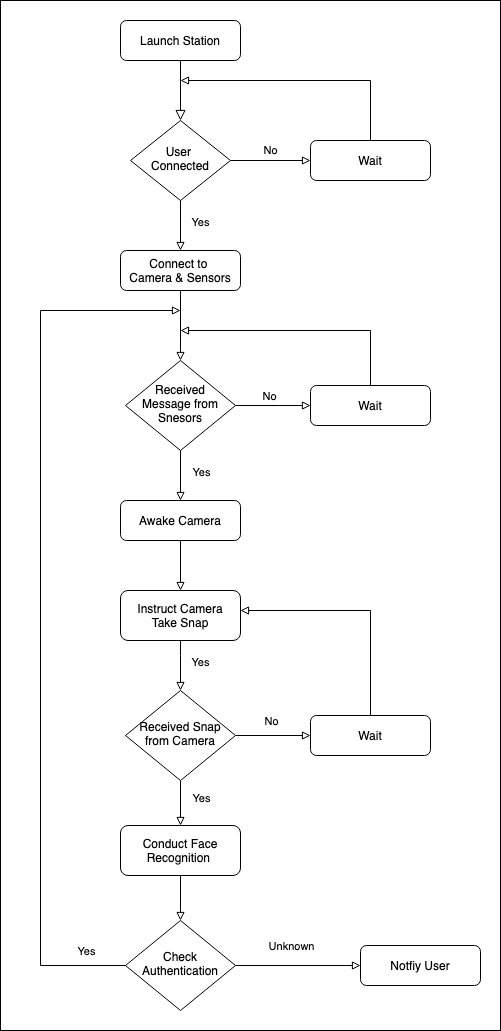

The diagram above was exported from draw.io. Its source (the exported page's mxGraphModel, read from the mxfile embedded in the PNG):
<mxGraphModel dx="2377" dy="1227" grid="1" gridSize="10" guides="1" tooltips="1" connect="1" arrows="1" fold="1" page="1" pageScale="1" pageWidth="827" pageHeight="1169" math="0" shadow="0">
  <root>
    <mxCell id="eHo735e-xDLqNLFtRktK-0" />
    <mxCell id="eHo735e-xDLqNLFtRktK-1" parent="eHo735e-xDLqNLFtRktK-0" />
    <mxCell id="eHo735e-xDLqNLFtRktK-63" value="" style="rounded=0;whiteSpace=wrap;html=1;" vertex="1" parent="eHo735e-xDLqNLFtRktK-1">
      <mxGeometry x="80" y="10" width="500" height="1030" as="geometry" />
    </mxCell>
    <mxCell id="eHo735e-xDLqNLFtRktK-2" value="" style="rounded=0;html=1;jettySize=auto;orthogonalLoop=1;fontSize=11;endArrow=block;endFill=0;endSize=8;strokeWidth=1;shadow=0;labelBackgroundColor=none;edgeStyle=orthogonalEdgeStyle;" edge="1" parent="eHo735e-xDLqNLFtRktK-1" source="eHo735e-xDLqNLFtRktK-3">
      <mxGeometry relative="1" as="geometry">
        <mxPoint x="260" y="130" as="targetPoint" />
      </mxGeometry>
    </mxCell>
    <mxCell id="eHo735e-xDLqNLFtRktK-3" value="Launch Station" style="rounded=1;whiteSpace=wrap;html=1;fontSize=12;glass=0;strokeWidth=1;shadow=0;" vertex="1" parent="eHo735e-xDLqNLFtRktK-1">
      <mxGeometry x="200" y="30" width="120" height="40" as="geometry" />
    </mxCell>
    <mxCell id="eHo735e-xDLqNLFtRktK-27" style="edgeStyle=orthogonalEdgeStyle;rounded=0;orthogonalLoop=1;jettySize=auto;html=1;endArrow=block;endFill=0;" edge="1" parent="eHo735e-xDLqNLFtRktK-1" source="eHo735e-xDLqNLFtRktK-25">
      <mxGeometry relative="1" as="geometry">
        <mxPoint x="260" y="90" as="targetPoint" />
        <Array as="points">
          <mxPoint x="450" y="90" />
        </Array>
      </mxGeometry>
    </mxCell>
    <mxCell id="eHo735e-xDLqNLFtRktK-25" value="Wait" style="rounded=1;whiteSpace=wrap;html=1;fontSize=12;glass=0;strokeWidth=1;shadow=0;" vertex="1" parent="eHo735e-xDLqNLFtRktK-1">
      <mxGeometry x="390" y="150" width="120" height="40" as="geometry" />
    </mxCell>
    <mxCell id="eHo735e-xDLqNLFtRktK-29" value="No" style="edgeStyle=orthogonalEdgeStyle;rounded=0;orthogonalLoop=1;jettySize=auto;html=1;entryX=0;entryY=0.5;entryDx=0;entryDy=0;endArrow=block;endFill=0;" edge="1" parent="eHo735e-xDLqNLFtRktK-1" source="eHo735e-xDLqNLFtRktK-28" target="eHo735e-xDLqNLFtRktK-25">
      <mxGeometry y="10" relative="1" as="geometry">
        <mxPoint as="offset" />
      </mxGeometry>
    </mxCell>
    <mxCell id="eHo735e-xDLqNLFtRktK-30" value="Yes" style="edgeStyle=orthogonalEdgeStyle;rounded=0;orthogonalLoop=1;jettySize=auto;html=1;endArrow=block;endFill=0;entryX=0.5;entryY=0;entryDx=0;entryDy=0;" edge="1" parent="eHo735e-xDLqNLFtRktK-1" source="eHo735e-xDLqNLFtRktK-28" target="eHo735e-xDLqNLFtRktK-31">
      <mxGeometry x="-0.1429" y="20" relative="1" as="geometry">
        <mxPoint x="260" y="280" as="targetPoint" />
        <mxPoint as="offset" />
      </mxGeometry>
    </mxCell>
    <mxCell id="eHo735e-xDLqNLFtRktK-28" value="User &lt;br&gt;Connected" style="rhombus;whiteSpace=wrap;html=1;shadow=0;fontFamily=Helvetica;fontSize=12;align=center;strokeWidth=1;spacing=6;spacingTop=-4;" vertex="1" parent="eHo735e-xDLqNLFtRktK-1">
      <mxGeometry x="210" y="130" width="100" height="80" as="geometry" />
    </mxCell>
    <mxCell id="eHo735e-xDLqNLFtRktK-32" style="edgeStyle=orthogonalEdgeStyle;rounded=0;orthogonalLoop=1;jettySize=auto;html=1;endArrow=block;endFill=0;entryX=0.5;entryY=0;entryDx=0;entryDy=0;" edge="1" parent="eHo735e-xDLqNLFtRktK-1" source="eHo735e-xDLqNLFtRktK-31" target="eHo735e-xDLqNLFtRktK-33">
      <mxGeometry relative="1" as="geometry">
        <mxPoint x="260" y="380" as="targetPoint" />
      </mxGeometry>
    </mxCell>
    <mxCell id="eHo735e-xDLqNLFtRktK-31" value="Connect to &lt;br&gt;Camera &amp;amp; Sensors" style="rounded=1;whiteSpace=wrap;html=1;fontSize=12;glass=0;strokeWidth=1;shadow=0;" vertex="1" parent="eHo735e-xDLqNLFtRktK-1">
      <mxGeometry x="200" y="260" width="120" height="40" as="geometry" />
    </mxCell>
    <mxCell id="eHo735e-xDLqNLFtRktK-35" style="edgeStyle=orthogonalEdgeStyle;rounded=0;orthogonalLoop=1;jettySize=auto;html=1;entryX=0;entryY=0.5;entryDx=0;entryDy=0;endArrow=block;endFill=0;" edge="1" parent="eHo735e-xDLqNLFtRktK-1" source="eHo735e-xDLqNLFtRktK-33" target="eHo735e-xDLqNLFtRktK-34">
      <mxGeometry relative="1" as="geometry" />
    </mxCell>
    <mxCell id="eHo735e-xDLqNLFtRktK-37" value="No" style="edgeLabel;html=1;align=center;verticalAlign=middle;resizable=0;points=[];" vertex="1" connectable="0" parent="eHo735e-xDLqNLFtRktK-35">
      <mxGeometry x="-0.0958" relative="1" as="geometry">
        <mxPoint y="-10" as="offset" />
      </mxGeometry>
    </mxCell>
    <mxCell id="eHo735e-xDLqNLFtRktK-38" style="edgeStyle=orthogonalEdgeStyle;rounded=0;orthogonalLoop=1;jettySize=auto;html=1;endArrow=block;endFill=0;entryX=0.5;entryY=0;entryDx=0;entryDy=0;" edge="1" parent="eHo735e-xDLqNLFtRktK-1" source="eHo735e-xDLqNLFtRktK-33" target="eHo735e-xDLqNLFtRktK-39">
      <mxGeometry relative="1" as="geometry">
        <mxPoint x="260" y="520" as="targetPoint" />
      </mxGeometry>
    </mxCell>
    <mxCell id="eHo735e-xDLqNLFtRktK-53" value="Yes" style="edgeLabel;html=1;align=center;verticalAlign=middle;resizable=0;points=[];" vertex="1" connectable="0" parent="eHo735e-xDLqNLFtRktK-38">
      <mxGeometry x="-0.5552" y="3" relative="1" as="geometry">
        <mxPoint x="17" y="9" as="offset" />
      </mxGeometry>
    </mxCell>
    <mxCell id="eHo735e-xDLqNLFtRktK-33" value="Received Message from Snesors" style="rhombus;whiteSpace=wrap;html=1;shadow=0;fontFamily=Helvetica;fontSize=12;align=center;strokeWidth=1;spacing=6;spacingTop=-4;" vertex="1" parent="eHo735e-xDLqNLFtRktK-1">
      <mxGeometry x="205" y="370" width="110" height="90" as="geometry" />
    </mxCell>
    <mxCell id="eHo735e-xDLqNLFtRktK-36" style="edgeStyle=orthogonalEdgeStyle;rounded=0;orthogonalLoop=1;jettySize=auto;html=1;endArrow=block;endFill=0;" edge="1" parent="eHo735e-xDLqNLFtRktK-1" source="eHo735e-xDLqNLFtRktK-34">
      <mxGeometry relative="1" as="geometry">
        <mxPoint x="260" y="340" as="targetPoint" />
        <Array as="points">
          <mxPoint x="450" y="340" />
          <mxPoint x="260" y="340" />
        </Array>
      </mxGeometry>
    </mxCell>
    <mxCell id="eHo735e-xDLqNLFtRktK-34" value="Wait" style="rounded=1;whiteSpace=wrap;html=1;fontSize=12;glass=0;strokeWidth=1;shadow=0;" vertex="1" parent="eHo735e-xDLqNLFtRktK-1">
      <mxGeometry x="390" y="395" width="120" height="40" as="geometry" />
    </mxCell>
    <mxCell id="eHo735e-xDLqNLFtRktK-41" style="edgeStyle=orthogonalEdgeStyle;rounded=0;orthogonalLoop=1;jettySize=auto;html=1;entryX=0.5;entryY=0;entryDx=0;entryDy=0;endArrow=block;endFill=0;" edge="1" parent="eHo735e-xDLqNLFtRktK-1" source="eHo735e-xDLqNLFtRktK-39" target="eHo735e-xDLqNLFtRktK-40">
      <mxGeometry relative="1" as="geometry" />
    </mxCell>
    <mxCell id="eHo735e-xDLqNLFtRktK-39" value="Awake Camera" style="rounded=1;whiteSpace=wrap;html=1;fontSize=12;glass=0;strokeWidth=1;shadow=0;" vertex="1" parent="eHo735e-xDLqNLFtRktK-1">
      <mxGeometry x="200" y="510" width="120" height="40" as="geometry" />
    </mxCell>
    <mxCell id="eHo735e-xDLqNLFtRktK-42" value="Yes" style="edgeStyle=orthogonalEdgeStyle;rounded=0;orthogonalLoop=1;jettySize=auto;html=1;endArrow=block;endFill=0;entryX=0.5;entryY=0;entryDx=0;entryDy=0;" edge="1" parent="eHo735e-xDLqNLFtRktK-1" source="eHo735e-xDLqNLFtRktK-40" target="eHo735e-xDLqNLFtRktK-45">
      <mxGeometry x="-0.1409" y="20" relative="1" as="geometry">
        <mxPoint x="260" y="710" as="targetPoint" />
        <Array as="points">
          <mxPoint x="260" y="665" />
          <mxPoint x="260" y="665" />
        </Array>
        <mxPoint as="offset" />
      </mxGeometry>
    </mxCell>
    <mxCell id="eHo735e-xDLqNLFtRktK-40" value="Instruct&amp;nbsp;Camera&lt;br&gt;Take Snap" style="rounded=1;whiteSpace=wrap;html=1;fontSize=12;glass=0;strokeWidth=1;shadow=0;" vertex="1" parent="eHo735e-xDLqNLFtRktK-1">
      <mxGeometry x="200" y="600" width="120" height="50" as="geometry" />
    </mxCell>
    <mxCell id="eHo735e-xDLqNLFtRktK-46" style="edgeStyle=orthogonalEdgeStyle;rounded=0;orthogonalLoop=1;jettySize=auto;html=1;endArrow=block;endFill=0;entryX=0;entryY=0.5;entryDx=0;entryDy=0;" edge="1" parent="eHo735e-xDLqNLFtRktK-1" source="eHo735e-xDLqNLFtRktK-45" target="eHo735e-xDLqNLFtRktK-47">
      <mxGeometry relative="1" as="geometry">
        <mxPoint x="390" y="770" as="targetPoint" />
      </mxGeometry>
    </mxCell>
    <mxCell id="eHo735e-xDLqNLFtRktK-48" value="No" style="edgeLabel;html=1;align=center;verticalAlign=middle;resizable=0;points=[];" vertex="1" connectable="0" parent="eHo735e-xDLqNLFtRktK-46">
      <mxGeometry x="-0.2356" y="-4" relative="1" as="geometry">
        <mxPoint x="7" y="-19" as="offset" />
      </mxGeometry>
    </mxCell>
    <mxCell id="eHo735e-xDLqNLFtRktK-50" style="edgeStyle=orthogonalEdgeStyle;rounded=0;orthogonalLoop=1;jettySize=auto;html=1;endArrow=block;endFill=0;entryX=0.5;entryY=0;entryDx=0;entryDy=0;" edge="1" parent="eHo735e-xDLqNLFtRktK-1" source="eHo735e-xDLqNLFtRktK-45" target="eHo735e-xDLqNLFtRktK-51">
      <mxGeometry relative="1" as="geometry">
        <mxPoint x="260" y="865" as="targetPoint" />
      </mxGeometry>
    </mxCell>
    <mxCell id="eHo735e-xDLqNLFtRktK-52" value="Yes" style="edgeLabel;html=1;align=center;verticalAlign=middle;resizable=0;points=[];" vertex="1" connectable="0" parent="eHo735e-xDLqNLFtRktK-50">
      <mxGeometry x="-0.2598" y="-1" relative="1" as="geometry">
        <mxPoint x="21" as="offset" />
      </mxGeometry>
    </mxCell>
    <mxCell id="eHo735e-xDLqNLFtRktK-45" value="Received Snap from Camera" style="rhombus;whiteSpace=wrap;html=1;shadow=0;fontFamily=Helvetica;fontSize=12;align=center;strokeWidth=1;spacing=6;spacingTop=-4;" vertex="1" parent="eHo735e-xDLqNLFtRktK-1">
      <mxGeometry x="205" y="700" width="110" height="90" as="geometry" />
    </mxCell>
    <mxCell id="eHo735e-xDLqNLFtRktK-49" style="edgeStyle=orthogonalEdgeStyle;rounded=0;orthogonalLoop=1;jettySize=auto;html=1;entryX=1;entryY=0.4;entryDx=0;entryDy=0;entryPerimeter=0;endArrow=block;endFill=0;" edge="1" parent="eHo735e-xDLqNLFtRktK-1" source="eHo735e-xDLqNLFtRktK-47" target="eHo735e-xDLqNLFtRktK-40">
      <mxGeometry relative="1" as="geometry">
        <Array as="points">
          <mxPoint x="450" y="620" />
        </Array>
      </mxGeometry>
    </mxCell>
    <mxCell id="eHo735e-xDLqNLFtRktK-47" value="Wait" style="rounded=1;whiteSpace=wrap;html=1;fontSize=12;glass=0;strokeWidth=1;shadow=0;" vertex="1" parent="eHo735e-xDLqNLFtRktK-1">
      <mxGeometry x="390" y="725" width="120" height="40" as="geometry" />
    </mxCell>
    <mxCell id="eHo735e-xDLqNLFtRktK-54" style="edgeStyle=orthogonalEdgeStyle;rounded=0;orthogonalLoop=1;jettySize=auto;html=1;endArrow=block;endFill=0;entryX=0.5;entryY=0;entryDx=0;entryDy=0;" edge="1" parent="eHo735e-xDLqNLFtRktK-1" source="eHo735e-xDLqNLFtRktK-51" target="eHo735e-xDLqNLFtRktK-55">
      <mxGeometry relative="1" as="geometry">
        <mxPoint x="260" y="940" as="targetPoint" />
      </mxGeometry>
    </mxCell>
    <mxCell id="eHo735e-xDLqNLFtRktK-51" value="Conduct Face Recognition&amp;nbsp;" style="rounded=1;whiteSpace=wrap;html=1;fontSize=12;glass=0;strokeWidth=1;shadow=0;" vertex="1" parent="eHo735e-xDLqNLFtRktK-1">
      <mxGeometry x="200" y="835" width="120" height="50" as="geometry" />
    </mxCell>
    <mxCell id="eHo735e-xDLqNLFtRktK-56" style="edgeStyle=orthogonalEdgeStyle;rounded=0;orthogonalLoop=1;jettySize=auto;html=1;endArrow=block;endFill=0;entryX=0;entryY=0.5;entryDx=0;entryDy=0;" edge="1" parent="eHo735e-xDLqNLFtRktK-1" source="eHo735e-xDLqNLFtRktK-55" target="eHo735e-xDLqNLFtRktK-57">
      <mxGeometry relative="1" as="geometry">
        <mxPoint x="390" y="985" as="targetPoint" />
      </mxGeometry>
    </mxCell>
    <mxCell id="eHo735e-xDLqNLFtRktK-58" value="Unknown" style="edgeLabel;html=1;align=center;verticalAlign=middle;resizable=0;points=[];" vertex="1" connectable="0" parent="eHo735e-xDLqNLFtRktK-56">
      <mxGeometry x="0.1467" relative="1" as="geometry">
        <mxPoint x="-17" y="-20" as="offset" />
      </mxGeometry>
    </mxCell>
    <mxCell id="eHo735e-xDLqNLFtRktK-61" style="edgeStyle=orthogonalEdgeStyle;rounded=0;orthogonalLoop=1;jettySize=auto;html=1;endArrow=block;endFill=0;exitX=0;exitY=0.5;exitDx=0;exitDy=0;" edge="1" parent="eHo735e-xDLqNLFtRktK-1" source="eHo735e-xDLqNLFtRktK-55">
      <mxGeometry relative="1" as="geometry">
        <mxPoint x="260" y="320" as="targetPoint" />
        <mxPoint x="200" y="975" as="sourcePoint" />
        <Array as="points">
          <mxPoint x="120" y="975" />
          <mxPoint x="120" y="320" />
        </Array>
      </mxGeometry>
    </mxCell>
    <mxCell id="eHo735e-xDLqNLFtRktK-62" value="Yes" style="edgeLabel;html=1;align=center;verticalAlign=middle;resizable=0;points=[];" vertex="1" connectable="0" parent="eHo735e-xDLqNLFtRktK-61">
      <mxGeometry x="-0.9239" y="3" relative="1" as="geometry">
        <mxPoint x="-7" y="-18" as="offset" />
      </mxGeometry>
    </mxCell>
    <mxCell id="eHo735e-xDLqNLFtRktK-55" value="Check Authentication" style="rhombus;whiteSpace=wrap;html=1;shadow=0;fontFamily=Helvetica;fontSize=12;align=center;strokeWidth=1;spacing=6;spacingTop=-4;" vertex="1" parent="eHo735e-xDLqNLFtRktK-1">
      <mxGeometry x="205" y="930" width="110" height="90" as="geometry" />
    </mxCell>
    <mxCell id="eHo735e-xDLqNLFtRktK-57" value="Notfiy User" style="rounded=1;whiteSpace=wrap;html=1;fontSize=12;glass=0;strokeWidth=1;shadow=0;" vertex="1" parent="eHo735e-xDLqNLFtRktK-1">
      <mxGeometry x="440" y="955" width="120" height="40" as="geometry" />
    </mxCell>
  </root>
</mxGraphModel>